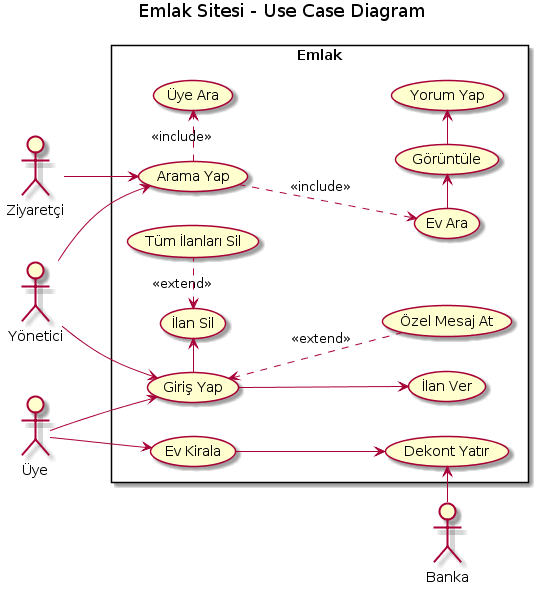

The diagram above was rendered by PlantUML. Its source (embedded in the PNG):
@startuml
title Emlak Sitesi - Use Case Diagram
left to right direction
skinparam packageStyle rectangle
actor Yönetici
actor Ziyaretçi
actor Üye
actor Banka

rectangle Emlak {


Yönetici --> (Arama Yap)
Yönetici --> (Giriş Yap)
Ziyaretçi --> (Arama Yap)
Üye --> (Giriş Yap)
Üye --> (Ev Kirala)
Banka -> (Dekont Yatır)



(Ev Kirala) --> (Dekont Yatır)
(Giriş Yap) <.. (Özel Mesaj At) : <<extend>>
(Giriş Yap) --> (İlan Ver)
(Giriş Yap) -> (İlan Sil)
(İlan Sil) <. (Tüm İlanları Sil) : <<extend>>
(Arama Yap) ..> (Ev Ara) : <<include>>
(Arama Yap) .> (Üye Ara) : <<include>>
(Ev Ara) -> (Görüntüle) 
(Görüntüle) -> (Yorum Yap)
}
@enduml